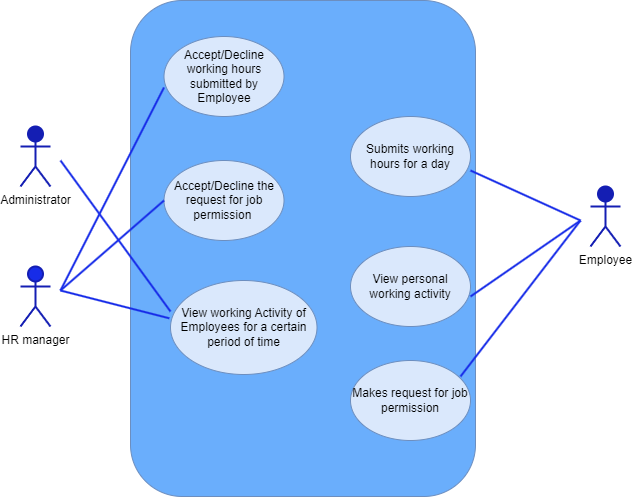

The diagram above was exported from draw.io. Its source (the exported page's mxGraphModel, read from the mxfile embedded in the PNG):
<mxGraphModel dx="1050" dy="523" grid="1" gridSize="10" guides="1" tooltips="1" connect="1" arrows="1" fold="1" page="1" pageScale="1" pageWidth="850" pageHeight="1100" math="0" shadow="0">
  <root>
    <mxCell id="0" />
    <mxCell id="1" parent="0" />
    <mxCell id="_ofnOaM1TX9zt2yyPBAS-44" value="HR manager" style="shape=umlActor;verticalLabelPosition=bottom;verticalAlign=top;html=1;outlineConnect=0;fillColor=#172CE8;strokeColor=#141EB3;strokeWidth=2;" vertex="1" parent="1">
      <mxGeometry x="180" y="306" width="30" height="60" as="geometry" />
    </mxCell>
    <mxCell id="_ofnOaM1TX9zt2yyPBAS-45" value="Administrator" style="shape=umlActor;verticalLabelPosition=bottom;verticalAlign=top;html=1;outlineConnect=0;fillColor=#141EB3;strokeColor=#141EB3;strokeWidth=2;" vertex="1" parent="1">
      <mxGeometry x="180" y="166" width="30" height="60" as="geometry" />
    </mxCell>
    <mxCell id="_ofnOaM1TX9zt2yyPBAS-46" value="" style="rounded=1;whiteSpace=wrap;html=1;fillColor=#6AAEFC;strokeColor=#6c8ebf;" vertex="1" parent="1">
      <mxGeometry x="290" y="40" width="345" height="496" as="geometry" />
    </mxCell>
    <mxCell id="_ofnOaM1TX9zt2yyPBAS-47" value="Accept/Decline working hours submitted by Employee" style="ellipse;whiteSpace=wrap;html=1;fillColor=#dae8fc;strokeColor=#6c8ebf;" vertex="1" parent="1">
      <mxGeometry x="323.5" y="76" width="120" height="80" as="geometry" />
    </mxCell>
    <mxCell id="_ofnOaM1TX9zt2yyPBAS-48" value="Submits working hours for a day" style="ellipse;whiteSpace=wrap;html=1;fillColor=#dae8fc;strokeColor=#6c8ebf;" vertex="1" parent="1">
      <mxGeometry x="510" y="156" width="120" height="80" as="geometry" />
    </mxCell>
    <mxCell id="_ofnOaM1TX9zt2yyPBAS-49" value="View personal working activity" style="ellipse;whiteSpace=wrap;html=1;fillColor=#dae8fc;strokeColor=#6c8ebf;" vertex="1" parent="1">
      <mxGeometry x="510" y="286" width="120" height="80" as="geometry" />
    </mxCell>
    <mxCell id="_ofnOaM1TX9zt2yyPBAS-50" value="View working Activity of Employees for a certain period of time" style="ellipse;whiteSpace=wrap;html=1;fillColor=#dae8fc;strokeColor=#6c8ebf;" vertex="1" parent="1">
      <mxGeometry x="330" y="320" width="146.5" height="94" as="geometry" />
    </mxCell>
    <mxCell id="_ofnOaM1TX9zt2yyPBAS-52" value="" style="endArrow=none;html=1;rounded=0;strokeWidth=2;strokeColor=#172CE8;" edge="1" parent="1">
      <mxGeometry width="50" height="50" relative="1" as="geometry">
        <mxPoint x="220" y="330" as="sourcePoint" />
        <mxPoint x="323.5" y="127" as="targetPoint" />
      </mxGeometry>
    </mxCell>
    <mxCell id="_ofnOaM1TX9zt2yyPBAS-55" value="" style="endArrow=none;html=1;rounded=0;strokeWidth=2;strokeColor=#172CE8;entryX=-0.008;entryY=0.402;entryDx=0;entryDy=0;entryPerimeter=0;" edge="1" parent="1" target="_ofnOaM1TX9zt2yyPBAS-50">
      <mxGeometry width="50" height="50" relative="1" as="geometry">
        <mxPoint x="220" y="330" as="sourcePoint" />
        <mxPoint x="196" y="477" as="targetPoint" />
      </mxGeometry>
    </mxCell>
    <mxCell id="_ofnOaM1TX9zt2yyPBAS-58" value="" style="endArrow=none;html=1;rounded=0;strokeWidth=2;strokeColor=#172CE8;" edge="1" parent="1">
      <mxGeometry width="50" height="50" relative="1" as="geometry">
        <mxPoint x="740" y="260" as="sourcePoint" />
        <mxPoint x="630" y="210" as="targetPoint" />
      </mxGeometry>
    </mxCell>
    <mxCell id="_ofnOaM1TX9zt2yyPBAS-59" value="" style="endArrow=none;html=1;rounded=0;strokeWidth=2;strokeColor=#172CE8;" edge="1" parent="1">
      <mxGeometry width="50" height="50" relative="1" as="geometry">
        <mxPoint x="740" y="260" as="sourcePoint" />
        <mxPoint x="630" y="336" as="targetPoint" />
      </mxGeometry>
    </mxCell>
    <mxCell id="_ofnOaM1TX9zt2yyPBAS-63" value="Employee&lt;br&gt;" style="shape=umlActor;verticalLabelPosition=bottom;verticalAlign=top;html=1;outlineConnect=0;fillColor=#141EB3;strokeColor=#141EB3;strokeWidth=2;" vertex="1" parent="1">
      <mxGeometry x="750" y="226" width="30" height="60" as="geometry" />
    </mxCell>
    <mxCell id="_ofnOaM1TX9zt2yyPBAS-73" value="Makes request for job permission" style="ellipse;whiteSpace=wrap;html=1;fillColor=#dae8fc;strokeColor=#6c8ebf;" vertex="1" parent="1">
      <mxGeometry x="510" y="400" width="120" height="80" as="geometry" />
    </mxCell>
    <mxCell id="_ofnOaM1TX9zt2yyPBAS-74" value="" style="endArrow=none;html=1;rounded=0;strokeWidth=2;strokeColor=#172CE8;" edge="1" parent="1">
      <mxGeometry width="50" height="50" relative="1" as="geometry">
        <mxPoint x="740" y="260" as="sourcePoint" />
        <mxPoint x="620" y="416" as="targetPoint" />
      </mxGeometry>
    </mxCell>
    <mxCell id="_ofnOaM1TX9zt2yyPBAS-75" value="Accept/Decline the request for job permission&amp;nbsp;" style="ellipse;whiteSpace=wrap;html=1;fillColor=#dae8fc;strokeColor=#6c8ebf;" vertex="1" parent="1">
      <mxGeometry x="323.5" y="200" width="120" height="80" as="geometry" />
    </mxCell>
    <mxCell id="_ofnOaM1TX9zt2yyPBAS-76" value="" style="endArrow=none;html=1;rounded=0;strokeWidth=2;strokeColor=#172CE8;" edge="1" parent="1">
      <mxGeometry width="50" height="50" relative="1" as="geometry">
        <mxPoint x="220" y="330" as="sourcePoint" />
        <mxPoint x="323.5" y="240" as="targetPoint" />
      </mxGeometry>
    </mxCell>
    <mxCell id="_ofnOaM1TX9zt2yyPBAS-77" value="" style="endArrow=none;html=1;rounded=0;strokeWidth=2;strokeColor=#172CE8;entryX=-0.008;entryY=0.402;entryDx=0;entryDy=0;entryPerimeter=0;" edge="1" parent="1">
      <mxGeometry width="50" height="50" relative="1" as="geometry">
        <mxPoint x="220" y="200" as="sourcePoint" />
        <mxPoint x="330" y="351" as="targetPoint" />
      </mxGeometry>
    </mxCell>
  </root>
</mxGraphModel>